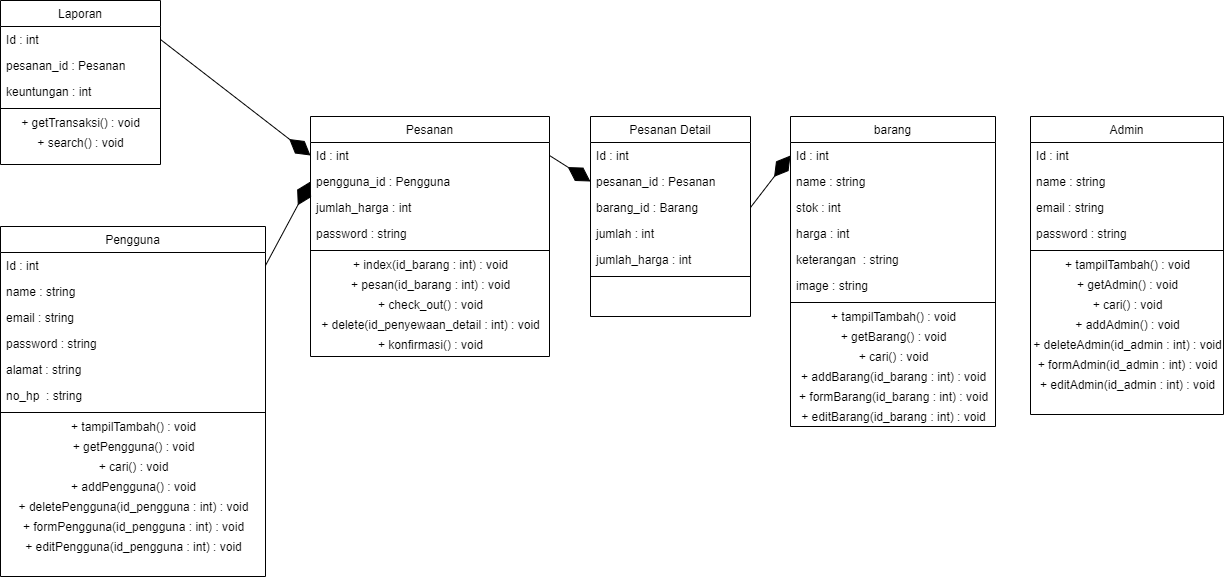

The diagram above was exported from draw.io. Its source (the exported page's mxGraphModel, read from the mxfile embedded in the PNG):
<mxGraphModel dx="1763" dy="1799" grid="1" gridSize="10" guides="1" tooltips="1" connect="1" arrows="1" fold="1" page="1" pageScale="1" pageWidth="827" pageHeight="1169" math="0" shadow="0">
  <root>
    <mxCell id="WIyWlLk6GJQsqaUBKTNV-0" />
    <mxCell id="WIyWlLk6GJQsqaUBKTNV-1" parent="WIyWlLk6GJQsqaUBKTNV-0" />
    <mxCell id="zkfFHV4jXpPFQw0GAbJ--13" value="Pengguna" style="swimlane;fontStyle=0;align=center;verticalAlign=top;childLayout=stackLayout;horizontal=1;startSize=26;horizontalStack=0;resizeParent=1;resizeLast=0;collapsible=1;marginBottom=0;rounded=0;shadow=0;strokeWidth=1;" parent="WIyWlLk6GJQsqaUBKTNV-1" vertex="1">
      <mxGeometry x="300" y="-250" width="265" height="350" as="geometry">
        <mxRectangle x="340" y="380" width="170" height="26" as="alternateBounds" />
      </mxGeometry>
    </mxCell>
    <mxCell id="zkfFHV4jXpPFQw0GAbJ--14" value="Id : int" style="text;align=left;verticalAlign=top;spacingLeft=4;spacingRight=4;overflow=hidden;rotatable=0;points=[[0,0.5],[1,0.5]];portConstraint=eastwest;" parent="zkfFHV4jXpPFQw0GAbJ--13" vertex="1">
      <mxGeometry y="26" width="265" height="26" as="geometry" />
    </mxCell>
    <mxCell id="uLvItI_cVVWBf8NolbYC-13" value="name : string" style="text;align=left;verticalAlign=top;spacingLeft=4;spacingRight=4;overflow=hidden;rotatable=0;points=[[0,0.5],[1,0.5]];portConstraint=eastwest;" vertex="1" parent="zkfFHV4jXpPFQw0GAbJ--13">
      <mxGeometry y="52" width="265" height="26" as="geometry" />
    </mxCell>
    <mxCell id="uLvItI_cVVWBf8NolbYC-14" value="email : string" style="text;align=left;verticalAlign=top;spacingLeft=4;spacingRight=4;overflow=hidden;rotatable=0;points=[[0,0.5],[1,0.5]];portConstraint=eastwest;" vertex="1" parent="zkfFHV4jXpPFQw0GAbJ--13">
      <mxGeometry y="78" width="265" height="26" as="geometry" />
    </mxCell>
    <mxCell id="uLvItI_cVVWBf8NolbYC-15" value="password : string" style="text;align=left;verticalAlign=top;spacingLeft=4;spacingRight=4;overflow=hidden;rotatable=0;points=[[0,0.5],[1,0.5]];portConstraint=eastwest;" vertex="1" parent="zkfFHV4jXpPFQw0GAbJ--13">
      <mxGeometry y="104" width="265" height="26" as="geometry" />
    </mxCell>
    <mxCell id="uLvItI_cVVWBf8NolbYC-16" value="alamat : string" style="text;align=left;verticalAlign=top;spacingLeft=4;spacingRight=4;overflow=hidden;rotatable=0;points=[[0,0.5],[1,0.5]];portConstraint=eastwest;" vertex="1" parent="zkfFHV4jXpPFQw0GAbJ--13">
      <mxGeometry y="130" width="265" height="26" as="geometry" />
    </mxCell>
    <mxCell id="uLvItI_cVVWBf8NolbYC-17" value="no_hp  : string" style="text;align=left;verticalAlign=top;spacingLeft=4;spacingRight=4;overflow=hidden;rotatable=0;points=[[0,0.5],[1,0.5]];portConstraint=eastwest;" vertex="1" parent="zkfFHV4jXpPFQw0GAbJ--13">
      <mxGeometry y="156" width="265" height="26" as="geometry" />
    </mxCell>
    <mxCell id="zkfFHV4jXpPFQw0GAbJ--15" value="" style="line;html=1;strokeWidth=1;align=left;verticalAlign=middle;spacingTop=-1;spacingLeft=3;spacingRight=3;rotatable=0;labelPosition=right;points=[];portConstraint=eastwest;" parent="zkfFHV4jXpPFQw0GAbJ--13" vertex="1">
      <mxGeometry y="182" width="265" height="8" as="geometry" />
    </mxCell>
    <mxCell id="uLvItI_cVVWBf8NolbYC-64" value="+ tampilTambah() : void" style="text;html=1;align=center;verticalAlign=middle;resizable=0;points=[];autosize=1;" vertex="1" parent="zkfFHV4jXpPFQw0GAbJ--13">
      <mxGeometry y="190" width="265" height="20" as="geometry" />
    </mxCell>
    <mxCell id="uLvItI_cVVWBf8NolbYC-65" value="+ getPengguna() : void" style="text;html=1;align=center;verticalAlign=middle;resizable=0;points=[];autosize=1;" vertex="1" parent="zkfFHV4jXpPFQw0GAbJ--13">
      <mxGeometry y="210" width="265" height="20" as="geometry" />
    </mxCell>
    <mxCell id="uLvItI_cVVWBf8NolbYC-66" value="+ cari() : void" style="text;html=1;align=center;verticalAlign=middle;resizable=0;points=[];autosize=1;" vertex="1" parent="zkfFHV4jXpPFQw0GAbJ--13">
      <mxGeometry y="230" width="265" height="20" as="geometry" />
    </mxCell>
    <mxCell id="uLvItI_cVVWBf8NolbYC-67" value="+ addPengguna() : void" style="text;html=1;align=center;verticalAlign=middle;resizable=0;points=[];autosize=1;" vertex="1" parent="zkfFHV4jXpPFQw0GAbJ--13">
      <mxGeometry y="250" width="265" height="20" as="geometry" />
    </mxCell>
    <mxCell id="uLvItI_cVVWBf8NolbYC-70" value="+ deletePengguna(id_pengguna : int) : void" style="text;html=1;align=center;verticalAlign=middle;resizable=0;points=[];autosize=1;" vertex="1" parent="zkfFHV4jXpPFQw0GAbJ--13">
      <mxGeometry y="270" width="265" height="20" as="geometry" />
    </mxCell>
    <mxCell id="uLvItI_cVVWBf8NolbYC-68" value="+ formPengguna(id_pengguna : int) : void" style="text;html=1;align=center;verticalAlign=middle;resizable=0;points=[];autosize=1;" vertex="1" parent="zkfFHV4jXpPFQw0GAbJ--13">
      <mxGeometry y="290" width="265" height="20" as="geometry" />
    </mxCell>
    <mxCell id="uLvItI_cVVWBf8NolbYC-69" value="+ editPengguna(id_pengguna : int) : void" style="text;html=1;align=center;verticalAlign=middle;resizable=0;points=[];autosize=1;" vertex="1" parent="zkfFHV4jXpPFQw0GAbJ--13">
      <mxGeometry y="310" width="265" height="20" as="geometry" />
    </mxCell>
    <mxCell id="uLvItI_cVVWBf8NolbYC-73" value="" style="endArrow=diamondThin;endFill=1;endSize=24;html=1;exitX=1;exitY=0.5;exitDx=0;exitDy=0;entryX=0;entryY=0.5;entryDx=0;entryDy=0;" edge="1" parent="WIyWlLk6GJQsqaUBKTNV-1" source="zkfFHV4jXpPFQw0GAbJ--14" target="uLvItI_cVVWBf8NolbYC-36">
      <mxGeometry width="160" relative="1" as="geometry">
        <mxPoint x="370" y="-130" as="sourcePoint" />
        <mxPoint x="530" y="-130" as="targetPoint" />
      </mxGeometry>
    </mxCell>
    <mxCell id="uLvItI_cVVWBf8NolbYC-74" value="" style="endArrow=diamondThin;endFill=1;endSize=24;html=1;exitX=1;exitY=0.5;exitDx=0;exitDy=0;entryX=0;entryY=0.5;entryDx=0;entryDy=0;" edge="1" parent="WIyWlLk6GJQsqaUBKTNV-1" source="uLvItI_cVVWBf8NolbYC-35" target="uLvItI_cVVWBf8NolbYC-21">
      <mxGeometry width="160" relative="1" as="geometry">
        <mxPoint x="530" y="-201" as="sourcePoint" />
        <mxPoint x="677" y="-175" as="targetPoint" />
      </mxGeometry>
    </mxCell>
    <mxCell id="uLvItI_cVVWBf8NolbYC-75" value="" style="endArrow=diamondThin;endFill=1;endSize=24;html=1;exitX=1;exitY=0.5;exitDx=0;exitDy=0;entryX=0;entryY=0.5;entryDx=0;entryDy=0;" edge="1" parent="WIyWlLk6GJQsqaUBKTNV-1" source="uLvItI_cVVWBf8NolbYC-22" target="uLvItI_cVVWBf8NolbYC-27">
      <mxGeometry width="160" relative="1" as="geometry">
        <mxPoint x="837" y="-201" as="sourcePoint" />
        <mxPoint x="940" y="-175" as="targetPoint" />
      </mxGeometry>
    </mxCell>
    <mxCell id="uLvItI_cVVWBf8NolbYC-76" value="" style="endArrow=diamondThin;endFill=1;endSize=24;html=1;exitX=1;exitY=0.5;exitDx=0;exitDy=0;entryX=0;entryY=0.5;entryDx=0;entryDy=0;" edge="1" parent="WIyWlLk6GJQsqaUBKTNV-1" source="zkfFHV4jXpPFQw0GAbJ--7" target="uLvItI_cVVWBf8NolbYC-35">
      <mxGeometry width="160" relative="1" as="geometry">
        <mxPoint x="837" y="-201" as="sourcePoint" />
        <mxPoint x="940" y="-175" as="targetPoint" />
      </mxGeometry>
    </mxCell>
    <mxCell id="zkfFHV4jXpPFQw0GAbJ--6" value="Laporan" style="swimlane;fontStyle=0;align=center;verticalAlign=top;childLayout=stackLayout;horizontal=1;startSize=26;horizontalStack=0;resizeParent=1;resizeLast=0;collapsible=1;marginBottom=0;rounded=0;shadow=0;strokeWidth=1;" parent="WIyWlLk6GJQsqaUBKTNV-1" vertex="1">
      <mxGeometry x="300" y="-476" width="160" height="164" as="geometry">
        <mxRectangle x="130" y="380" width="160" height="26" as="alternateBounds" />
      </mxGeometry>
    </mxCell>
    <mxCell id="zkfFHV4jXpPFQw0GAbJ--7" value="Id : int" style="text;align=left;verticalAlign=top;spacingLeft=4;spacingRight=4;overflow=hidden;rotatable=0;points=[[0,0.5],[1,0.5]];portConstraint=eastwest;" parent="zkfFHV4jXpPFQw0GAbJ--6" vertex="1">
      <mxGeometry y="26" width="160" height="26" as="geometry" />
    </mxCell>
    <mxCell id="zkfFHV4jXpPFQw0GAbJ--8" value="pesanan_id : Pesanan" style="text;align=left;verticalAlign=top;spacingLeft=4;spacingRight=4;overflow=hidden;rotatable=0;points=[[0,0.5],[1,0.5]];portConstraint=eastwest;rounded=0;shadow=0;html=0;" parent="zkfFHV4jXpPFQw0GAbJ--6" vertex="1">
      <mxGeometry y="52" width="160" height="26" as="geometry" />
    </mxCell>
    <mxCell id="uLvItI_cVVWBf8NolbYC-18" value="keuntungan : int" style="text;align=left;verticalAlign=top;spacingLeft=4;spacingRight=4;overflow=hidden;rotatable=0;points=[[0,0.5],[1,0.5]];portConstraint=eastwest;rounded=0;shadow=0;html=0;" vertex="1" parent="zkfFHV4jXpPFQw0GAbJ--6">
      <mxGeometry y="78" width="160" height="26" as="geometry" />
    </mxCell>
    <mxCell id="zkfFHV4jXpPFQw0GAbJ--9" value="" style="line;html=1;strokeWidth=1;align=left;verticalAlign=middle;spacingTop=-1;spacingLeft=3;spacingRight=3;rotatable=0;labelPosition=right;points=[];portConstraint=eastwest;" parent="zkfFHV4jXpPFQw0GAbJ--6" vertex="1">
      <mxGeometry y="104" width="160" height="8" as="geometry" />
    </mxCell>
    <mxCell id="uLvItI_cVVWBf8NolbYC-71" value="+ getTransaksi() : void" style="text;html=1;align=center;verticalAlign=middle;resizable=0;points=[];autosize=1;" vertex="1" parent="zkfFHV4jXpPFQw0GAbJ--6">
      <mxGeometry y="112" width="160" height="20" as="geometry" />
    </mxCell>
    <mxCell id="uLvItI_cVVWBf8NolbYC-72" value="+ search() : void" style="text;html=1;align=center;verticalAlign=middle;resizable=0;points=[];autosize=1;" vertex="1" parent="zkfFHV4jXpPFQw0GAbJ--6">
      <mxGeometry y="132" width="160" height="20" as="geometry" />
    </mxCell>
    <mxCell id="uLvItI_cVVWBf8NolbYC-34" value="Pesanan" style="swimlane;fontStyle=0;align=center;verticalAlign=top;childLayout=stackLayout;horizontal=1;startSize=26;horizontalStack=0;resizeParent=1;resizeLast=0;collapsible=1;marginBottom=0;rounded=0;shadow=0;strokeWidth=1;" vertex="1" parent="WIyWlLk6GJQsqaUBKTNV-1">
      <mxGeometry x="610" y="-360" width="239" height="240" as="geometry">
        <mxRectangle x="550" y="140" width="160" height="26" as="alternateBounds" />
      </mxGeometry>
    </mxCell>
    <mxCell id="uLvItI_cVVWBf8NolbYC-35" value="Id : int" style="text;align=left;verticalAlign=top;spacingLeft=4;spacingRight=4;overflow=hidden;rotatable=0;points=[[0,0.5],[1,0.5]];portConstraint=eastwest;" vertex="1" parent="uLvItI_cVVWBf8NolbYC-34">
      <mxGeometry y="26" width="239" height="26" as="geometry" />
    </mxCell>
    <mxCell id="uLvItI_cVVWBf8NolbYC-36" value="pengguna_id : Pengguna" style="text;align=left;verticalAlign=top;spacingLeft=4;spacingRight=4;overflow=hidden;rotatable=0;points=[[0,0.5],[1,0.5]];portConstraint=eastwest;rounded=0;shadow=0;html=0;" vertex="1" parent="uLvItI_cVVWBf8NolbYC-34">
      <mxGeometry y="52" width="239" height="26" as="geometry" />
    </mxCell>
    <mxCell id="uLvItI_cVVWBf8NolbYC-37" value="jumlah_harga : int" style="text;align=left;verticalAlign=top;spacingLeft=4;spacingRight=4;overflow=hidden;rotatable=0;points=[[0,0.5],[1,0.5]];portConstraint=eastwest;rounded=0;shadow=0;html=0;" vertex="1" parent="uLvItI_cVVWBf8NolbYC-34">
      <mxGeometry y="78" width="239" height="26" as="geometry" />
    </mxCell>
    <mxCell id="uLvItI_cVVWBf8NolbYC-38" value="password : string" style="text;align=left;verticalAlign=top;spacingLeft=4;spacingRight=4;overflow=hidden;rotatable=0;points=[[0,0.5],[1,0.5]];portConstraint=eastwest;rounded=0;shadow=0;html=0;" vertex="1" parent="uLvItI_cVVWBf8NolbYC-34">
      <mxGeometry y="104" width="239" height="26" as="geometry" />
    </mxCell>
    <mxCell id="uLvItI_cVVWBf8NolbYC-39" value="" style="line;html=1;strokeWidth=1;align=left;verticalAlign=middle;spacingTop=-1;spacingLeft=3;spacingRight=3;rotatable=0;labelPosition=right;points=[];portConstraint=eastwest;" vertex="1" parent="uLvItI_cVVWBf8NolbYC-34">
      <mxGeometry y="130" width="239" height="8" as="geometry" />
    </mxCell>
    <mxCell id="uLvItI_cVVWBf8NolbYC-41" value="+ index(id_barang : int) : void" style="text;html=1;align=center;verticalAlign=middle;resizable=0;points=[];autosize=1;" vertex="1" parent="uLvItI_cVVWBf8NolbYC-34">
      <mxGeometry y="138" width="239" height="20" as="geometry" />
    </mxCell>
    <mxCell id="uLvItI_cVVWBf8NolbYC-42" value="+ pesan(id_barang : int)&amp;nbsp;: void" style="text;html=1;align=center;verticalAlign=middle;resizable=0;points=[];autosize=1;" vertex="1" parent="uLvItI_cVVWBf8NolbYC-34">
      <mxGeometry y="158" width="239" height="20" as="geometry" />
    </mxCell>
    <mxCell id="uLvItI_cVVWBf8NolbYC-43" value="+ check_out()&amp;nbsp;: void" style="text;html=1;align=center;verticalAlign=middle;resizable=0;points=[];autosize=1;" vertex="1" parent="uLvItI_cVVWBf8NolbYC-34">
      <mxGeometry y="178" width="239" height="20" as="geometry" />
    </mxCell>
    <mxCell id="uLvItI_cVVWBf8NolbYC-44" value="+ delete(id_penyewaan_detail : int)&amp;nbsp;: void" style="text;html=1;align=center;verticalAlign=middle;resizable=0;points=[];autosize=1;" vertex="1" parent="uLvItI_cVVWBf8NolbYC-34">
      <mxGeometry y="198" width="239" height="20" as="geometry" />
    </mxCell>
    <mxCell id="uLvItI_cVVWBf8NolbYC-45" value="+ konfirmasi()&amp;nbsp;: void" style="text;html=1;align=center;verticalAlign=middle;resizable=0;points=[];autosize=1;" vertex="1" parent="uLvItI_cVVWBf8NolbYC-34">
      <mxGeometry y="218" width="239" height="20" as="geometry" />
    </mxCell>
    <mxCell id="uLvItI_cVVWBf8NolbYC-19" value="Pesanan Detail" style="swimlane;fontStyle=0;align=center;verticalAlign=top;childLayout=stackLayout;horizontal=1;startSize=26;horizontalStack=0;resizeParent=1;resizeLast=0;collapsible=1;marginBottom=0;rounded=0;shadow=0;strokeWidth=1;" vertex="1" parent="WIyWlLk6GJQsqaUBKTNV-1">
      <mxGeometry x="890" y="-360" width="160" height="200" as="geometry">
        <mxRectangle x="550" y="140" width="160" height="26" as="alternateBounds" />
      </mxGeometry>
    </mxCell>
    <mxCell id="uLvItI_cVVWBf8NolbYC-20" value="Id : int" style="text;align=left;verticalAlign=top;spacingLeft=4;spacingRight=4;overflow=hidden;rotatable=0;points=[[0,0.5],[1,0.5]];portConstraint=eastwest;" vertex="1" parent="uLvItI_cVVWBf8NolbYC-19">
      <mxGeometry y="26" width="160" height="26" as="geometry" />
    </mxCell>
    <mxCell id="uLvItI_cVVWBf8NolbYC-21" value="pesanan_id : Pesanan" style="text;align=left;verticalAlign=top;spacingLeft=4;spacingRight=4;overflow=hidden;rotatable=0;points=[[0,0.5],[1,0.5]];portConstraint=eastwest;rounded=0;shadow=0;html=0;" vertex="1" parent="uLvItI_cVVWBf8NolbYC-19">
      <mxGeometry y="52" width="160" height="26" as="geometry" />
    </mxCell>
    <mxCell id="uLvItI_cVVWBf8NolbYC-22" value="barang_id : Barang" style="text;align=left;verticalAlign=top;spacingLeft=4;spacingRight=4;overflow=hidden;rotatable=0;points=[[0,0.5],[1,0.5]];portConstraint=eastwest;rounded=0;shadow=0;html=0;" vertex="1" parent="uLvItI_cVVWBf8NolbYC-19">
      <mxGeometry y="78" width="160" height="26" as="geometry" />
    </mxCell>
    <mxCell id="uLvItI_cVVWBf8NolbYC-23" value="jumlah : int" style="text;align=left;verticalAlign=top;spacingLeft=4;spacingRight=4;overflow=hidden;rotatable=0;points=[[0,0.5],[1,0.5]];portConstraint=eastwest;rounded=0;shadow=0;html=0;" vertex="1" parent="uLvItI_cVVWBf8NolbYC-19">
      <mxGeometry y="104" width="160" height="26" as="geometry" />
    </mxCell>
    <mxCell id="uLvItI_cVVWBf8NolbYC-25" value="jumlah_harga : int" style="text;align=left;verticalAlign=top;spacingLeft=4;spacingRight=4;overflow=hidden;rotatable=0;points=[[0,0.5],[1,0.5]];portConstraint=eastwest;rounded=0;shadow=0;html=0;" vertex="1" parent="uLvItI_cVVWBf8NolbYC-19">
      <mxGeometry y="130" width="160" height="26" as="geometry" />
    </mxCell>
    <mxCell id="uLvItI_cVVWBf8NolbYC-24" value="" style="line;html=1;strokeWidth=1;align=left;verticalAlign=middle;spacingTop=-1;spacingLeft=3;spacingRight=3;rotatable=0;labelPosition=right;points=[];portConstraint=eastwest;" vertex="1" parent="uLvItI_cVVWBf8NolbYC-19">
      <mxGeometry y="156" width="160" height="8" as="geometry" />
    </mxCell>
    <mxCell id="uLvItI_cVVWBf8NolbYC-26" value="barang" style="swimlane;fontStyle=0;align=center;verticalAlign=top;childLayout=stackLayout;horizontal=1;startSize=26;horizontalStack=0;resizeParent=1;resizeLast=0;collapsible=1;marginBottom=0;rounded=0;shadow=0;strokeWidth=1;" vertex="1" parent="WIyWlLk6GJQsqaUBKTNV-1">
      <mxGeometry x="1090" y="-360" width="205" height="310" as="geometry">
        <mxRectangle x="550" y="140" width="160" height="26" as="alternateBounds" />
      </mxGeometry>
    </mxCell>
    <mxCell id="uLvItI_cVVWBf8NolbYC-27" value="Id : int" style="text;align=left;verticalAlign=top;spacingLeft=4;spacingRight=4;overflow=hidden;rotatable=0;points=[[0,0.5],[1,0.5]];portConstraint=eastwest;" vertex="1" parent="uLvItI_cVVWBf8NolbYC-26">
      <mxGeometry y="26" width="205" height="26" as="geometry" />
    </mxCell>
    <mxCell id="uLvItI_cVVWBf8NolbYC-28" value="name : string" style="text;align=left;verticalAlign=top;spacingLeft=4;spacingRight=4;overflow=hidden;rotatable=0;points=[[0,0.5],[1,0.5]];portConstraint=eastwest;rounded=0;shadow=0;html=0;" vertex="1" parent="uLvItI_cVVWBf8NolbYC-26">
      <mxGeometry y="52" width="205" height="26" as="geometry" />
    </mxCell>
    <mxCell id="uLvItI_cVVWBf8NolbYC-29" value="stok : int" style="text;align=left;verticalAlign=top;spacingLeft=4;spacingRight=4;overflow=hidden;rotatable=0;points=[[0,0.5],[1,0.5]];portConstraint=eastwest;rounded=0;shadow=0;html=0;" vertex="1" parent="uLvItI_cVVWBf8NolbYC-26">
      <mxGeometry y="78" width="205" height="26" as="geometry" />
    </mxCell>
    <mxCell id="uLvItI_cVVWBf8NolbYC-30" value="harga : int" style="text;align=left;verticalAlign=top;spacingLeft=4;spacingRight=4;overflow=hidden;rotatable=0;points=[[0,0.5],[1,0.5]];portConstraint=eastwest;rounded=0;shadow=0;html=0;" vertex="1" parent="uLvItI_cVVWBf8NolbYC-26">
      <mxGeometry y="104" width="205" height="26" as="geometry" />
    </mxCell>
    <mxCell id="uLvItI_cVVWBf8NolbYC-32" value="keterangan  : string" style="text;align=left;verticalAlign=top;spacingLeft=4;spacingRight=4;overflow=hidden;rotatable=0;points=[[0,0.5],[1,0.5]];portConstraint=eastwest;rounded=0;shadow=0;html=0;" vertex="1" parent="uLvItI_cVVWBf8NolbYC-26">
      <mxGeometry y="130" width="205" height="26" as="geometry" />
    </mxCell>
    <mxCell id="uLvItI_cVVWBf8NolbYC-40" value="image : string" style="text;align=left;verticalAlign=top;spacingLeft=4;spacingRight=4;overflow=hidden;rotatable=0;points=[[0,0.5],[1,0.5]];portConstraint=eastwest;rounded=0;shadow=0;html=0;" vertex="1" parent="uLvItI_cVVWBf8NolbYC-26">
      <mxGeometry y="156" width="205" height="26" as="geometry" />
    </mxCell>
    <mxCell id="uLvItI_cVVWBf8NolbYC-31" value="" style="line;html=1;strokeWidth=1;align=left;verticalAlign=middle;spacingTop=-1;spacingLeft=3;spacingRight=3;rotatable=0;labelPosition=right;points=[];portConstraint=eastwest;" vertex="1" parent="uLvItI_cVVWBf8NolbYC-26">
      <mxGeometry y="182" width="205" height="8" as="geometry" />
    </mxCell>
    <mxCell id="uLvItI_cVVWBf8NolbYC-58" value="+ tampilTambah() : void" style="text;html=1;align=center;verticalAlign=middle;resizable=0;points=[];autosize=1;" vertex="1" parent="uLvItI_cVVWBf8NolbYC-26">
      <mxGeometry y="190" width="205" height="20" as="geometry" />
    </mxCell>
    <mxCell id="uLvItI_cVVWBf8NolbYC-59" value="+ getBarang()&amp;nbsp;: void" style="text;html=1;align=center;verticalAlign=middle;resizable=0;points=[];autosize=1;" vertex="1" parent="uLvItI_cVVWBf8NolbYC-26">
      <mxGeometry y="210" width="205" height="20" as="geometry" />
    </mxCell>
    <mxCell id="uLvItI_cVVWBf8NolbYC-60" value="+ cari()&amp;nbsp;: void" style="text;html=1;align=center;verticalAlign=middle;resizable=0;points=[];autosize=1;" vertex="1" parent="uLvItI_cVVWBf8NolbYC-26">
      <mxGeometry y="230" width="205" height="20" as="geometry" />
    </mxCell>
    <mxCell id="uLvItI_cVVWBf8NolbYC-61" value="+ addBarang(id_barang : int)&amp;nbsp;: void" style="text;html=1;align=center;verticalAlign=middle;resizable=0;points=[];autosize=1;" vertex="1" parent="uLvItI_cVVWBf8NolbYC-26">
      <mxGeometry y="250" width="205" height="20" as="geometry" />
    </mxCell>
    <mxCell id="uLvItI_cVVWBf8NolbYC-62" value="+ formBarang(id_barang : int)&amp;nbsp;: void" style="text;html=1;align=center;verticalAlign=middle;resizable=0;points=[];autosize=1;" vertex="1" parent="uLvItI_cVVWBf8NolbYC-26">
      <mxGeometry y="270" width="205" height="20" as="geometry" />
    </mxCell>
    <mxCell id="uLvItI_cVVWBf8NolbYC-63" value="+ editBarang(id_barang : int)&amp;nbsp;: void" style="text;html=1;align=center;verticalAlign=middle;resizable=0;points=[];autosize=1;" vertex="1" parent="uLvItI_cVVWBf8NolbYC-26">
      <mxGeometry y="290" width="205" height="20" as="geometry" />
    </mxCell>
    <mxCell id="zkfFHV4jXpPFQw0GAbJ--17" value="Admin" style="swimlane;fontStyle=0;align=center;verticalAlign=top;childLayout=stackLayout;horizontal=1;startSize=26;horizontalStack=0;resizeParent=1;resizeLast=0;collapsible=1;marginBottom=0;rounded=0;shadow=0;strokeWidth=1;" parent="WIyWlLk6GJQsqaUBKTNV-1" vertex="1">
      <mxGeometry x="1330" y="-360" width="193" height="298" as="geometry">
        <mxRectangle x="550" y="140" width="160" height="26" as="alternateBounds" />
      </mxGeometry>
    </mxCell>
    <mxCell id="zkfFHV4jXpPFQw0GAbJ--18" value="Id : int" style="text;align=left;verticalAlign=top;spacingLeft=4;spacingRight=4;overflow=hidden;rotatable=0;points=[[0,0.5],[1,0.5]];portConstraint=eastwest;" parent="zkfFHV4jXpPFQw0GAbJ--17" vertex="1">
      <mxGeometry y="26" width="193" height="26" as="geometry" />
    </mxCell>
    <mxCell id="zkfFHV4jXpPFQw0GAbJ--19" value="name : string" style="text;align=left;verticalAlign=top;spacingLeft=4;spacingRight=4;overflow=hidden;rotatable=0;points=[[0,0.5],[1,0.5]];portConstraint=eastwest;rounded=0;shadow=0;html=0;" parent="zkfFHV4jXpPFQw0GAbJ--17" vertex="1">
      <mxGeometry y="52" width="193" height="26" as="geometry" />
    </mxCell>
    <mxCell id="zkfFHV4jXpPFQw0GAbJ--20" value="email : string" style="text;align=left;verticalAlign=top;spacingLeft=4;spacingRight=4;overflow=hidden;rotatable=0;points=[[0,0.5],[1,0.5]];portConstraint=eastwest;rounded=0;shadow=0;html=0;" parent="zkfFHV4jXpPFQw0GAbJ--17" vertex="1">
      <mxGeometry y="78" width="193" height="26" as="geometry" />
    </mxCell>
    <mxCell id="zkfFHV4jXpPFQw0GAbJ--21" value="password : string" style="text;align=left;verticalAlign=top;spacingLeft=4;spacingRight=4;overflow=hidden;rotatable=0;points=[[0,0.5],[1,0.5]];portConstraint=eastwest;rounded=0;shadow=0;html=0;" parent="zkfFHV4jXpPFQw0GAbJ--17" vertex="1">
      <mxGeometry y="104" width="193" height="26" as="geometry" />
    </mxCell>
    <mxCell id="zkfFHV4jXpPFQw0GAbJ--23" value="" style="line;html=1;strokeWidth=1;align=left;verticalAlign=middle;spacingTop=-1;spacingLeft=3;spacingRight=3;rotatable=0;labelPosition=right;points=[];portConstraint=eastwest;" parent="zkfFHV4jXpPFQw0GAbJ--17" vertex="1">
      <mxGeometry y="130" width="193" height="8" as="geometry" />
    </mxCell>
    <mxCell id="uLvItI_cVVWBf8NolbYC-50" value="+ tampilTambah() : void" style="text;html=1;align=center;verticalAlign=middle;resizable=0;points=[];autosize=1;" vertex="1" parent="zkfFHV4jXpPFQw0GAbJ--17">
      <mxGeometry y="138" width="193" height="20" as="geometry" />
    </mxCell>
    <mxCell id="uLvItI_cVVWBf8NolbYC-51" value="+ getAdmin()&amp;nbsp;: void" style="text;html=1;align=center;verticalAlign=middle;resizable=0;points=[];autosize=1;" vertex="1" parent="zkfFHV4jXpPFQw0GAbJ--17">
      <mxGeometry y="158" width="193" height="20" as="geometry" />
    </mxCell>
    <mxCell id="uLvItI_cVVWBf8NolbYC-52" value="+ cari()&amp;nbsp;: void" style="text;html=1;align=center;verticalAlign=middle;resizable=0;points=[];autosize=1;" vertex="1" parent="zkfFHV4jXpPFQw0GAbJ--17">
      <mxGeometry y="178" width="193" height="20" as="geometry" />
    </mxCell>
    <mxCell id="uLvItI_cVVWBf8NolbYC-53" value="+ addAdmin()&amp;nbsp;: void" style="text;html=1;align=center;verticalAlign=middle;resizable=0;points=[];autosize=1;" vertex="1" parent="zkfFHV4jXpPFQw0GAbJ--17">
      <mxGeometry y="198" width="193" height="20" as="geometry" />
    </mxCell>
    <mxCell id="uLvItI_cVVWBf8NolbYC-56" value="+ deleteAdmin(id_admin : int)&amp;nbsp;: void" style="text;html=1;align=center;verticalAlign=middle;resizable=0;points=[];autosize=1;" vertex="1" parent="zkfFHV4jXpPFQw0GAbJ--17">
      <mxGeometry y="218" width="193" height="20" as="geometry" />
    </mxCell>
    <mxCell id="uLvItI_cVVWBf8NolbYC-54" value="+ formAdmin(id_admin : int)&amp;nbsp;: void" style="text;html=1;align=center;verticalAlign=middle;resizable=0;points=[];autosize=1;" vertex="1" parent="zkfFHV4jXpPFQw0GAbJ--17">
      <mxGeometry y="238" width="193" height="20" as="geometry" />
    </mxCell>
    <mxCell id="uLvItI_cVVWBf8NolbYC-55" value="+ editAdmin(id_admin : int)&amp;nbsp;: void" style="text;html=1;align=center;verticalAlign=middle;resizable=0;points=[];autosize=1;" vertex="1" parent="zkfFHV4jXpPFQw0GAbJ--17">
      <mxGeometry y="258" width="193" height="20" as="geometry" />
    </mxCell>
  </root>
</mxGraphModel>